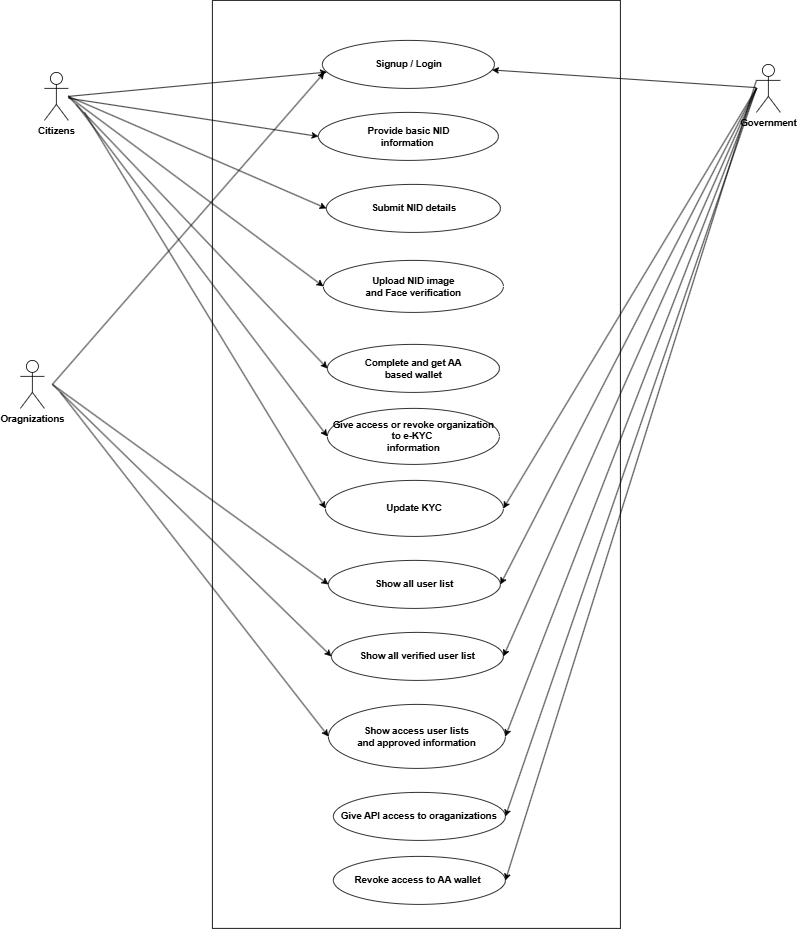

The diagram above was exported from draw.io. Its source (the exported page's mxGraphModel, read from the mxfile embedded in the PNG):
<mxGraphModel dx="3652" dy="1570" grid="1" gridSize="10" guides="1" tooltips="1" connect="1" arrows="1" fold="1" page="0" pageScale="1" pageWidth="1100" pageHeight="850" math="0" shadow="0">
  <root>
    <mxCell id="0" />
    <mxCell id="1" parent="0" />
    <mxCell id="Hl4egoBuE78TTmcoovpe-1" value="" style="rounded=0;whiteSpace=wrap;html=1;" vertex="1" parent="1">
      <mxGeometry x="220" y="150" width="510" height="1160" as="geometry" />
    </mxCell>
    <mxCell id="Hl4egoBuE78TTmcoovpe-3" value="Signup / Login" style="ellipse;whiteSpace=wrap;html=1;fontStyle=1" vertex="1" parent="1">
      <mxGeometry x="357.5" y="200" width="215" height="60" as="geometry" />
    </mxCell>
    <mxCell id="Hl4egoBuE78TTmcoovpe-4" value="Provide basic NID&lt;div&gt;information&amp;nbsp;&lt;/div&gt;" style="ellipse;whiteSpace=wrap;html=1;fontStyle=1" vertex="1" parent="1">
      <mxGeometry x="352.5" y="290" width="225" height="60" as="geometry" />
    </mxCell>
    <mxCell id="Hl4egoBuE78TTmcoovpe-5" value="Submit NID details" style="ellipse;whiteSpace=wrap;html=1;fontStyle=1" vertex="1" parent="1">
      <mxGeometry x="362.5" y="380" width="217.5" height="60" as="geometry" />
    </mxCell>
    <mxCell id="Hl4egoBuE78TTmcoovpe-6" value="Citizens" style="shape=umlActor;verticalLabelPosition=bottom;verticalAlign=top;html=1;outlineConnect=0;fontStyle=1" vertex="1" parent="1">
      <mxGeometry x="10" y="240" width="30" height="60" as="geometry" />
    </mxCell>
    <mxCell id="Hl4egoBuE78TTmcoovpe-7" value="Oragnizations" style="shape=umlActor;verticalLabelPosition=bottom;verticalAlign=top;html=1;outlineConnect=0;fontStyle=1" vertex="1" parent="1">
      <mxGeometry x="-20" y="600" width="30" height="60" as="geometry" />
    </mxCell>
    <mxCell id="Hl4egoBuE78TTmcoovpe-10" value="Government" style="shape=umlActor;verticalLabelPosition=bottom;verticalAlign=top;html=1;outlineConnect=0;fontStyle=1" vertex="1" parent="1">
      <mxGeometry x="900" y="230" width="30" height="60" as="geometry" />
    </mxCell>
    <mxCell id="Hl4egoBuE78TTmcoovpe-11" value="Upload NID image&lt;div&gt;and Face verification&lt;/div&gt;" style="ellipse;whiteSpace=wrap;html=1;fontStyle=1" vertex="1" parent="1">
      <mxGeometry x="358.75" y="475" width="225" height="65" as="geometry" />
    </mxCell>
    <mxCell id="Hl4egoBuE78TTmcoovpe-12" value="Complete and get AA&lt;div&gt;based wallet&lt;/div&gt;" style="ellipse;whiteSpace=wrap;html=1;fontStyle=1" vertex="1" parent="1">
      <mxGeometry x="363.75" y="580" width="215" height="60" as="geometry" />
    </mxCell>
    <mxCell id="Hl4egoBuE78TTmcoovpe-13" value="Give access or revoke organization to e-KYC&amp;nbsp;&lt;div&gt;information&lt;/div&gt;" style="ellipse;whiteSpace=wrap;html=1;fontStyle=1" vertex="1" parent="1">
      <mxGeometry x="363.75" y="660" width="215" height="70" as="geometry" />
    </mxCell>
    <mxCell id="Hl4egoBuE78TTmcoovpe-14" value="Update KYC" style="ellipse;whiteSpace=wrap;html=1;fontStyle=1" vertex="1" parent="1">
      <mxGeometry x="361.25" y="750" width="222.5" height="70" as="geometry" />
    </mxCell>
    <mxCell id="Hl4egoBuE78TTmcoovpe-15" value="Show all user list" style="ellipse;whiteSpace=wrap;html=1;fontStyle=1" vertex="1" parent="1">
      <mxGeometry x="365" y="850" width="215" height="60" as="geometry" />
    </mxCell>
    <mxCell id="Hl4egoBuE78TTmcoovpe-16" value="Show all verified user list" style="ellipse;whiteSpace=wrap;html=1;fontStyle=1" vertex="1" parent="1">
      <mxGeometry x="368.75" y="940" width="215" height="60" as="geometry" />
    </mxCell>
    <mxCell id="Hl4egoBuE78TTmcoovpe-17" value="Show access user lists&lt;div&gt;and approved information&lt;/div&gt;" style="ellipse;whiteSpace=wrap;html=1;fontStyle=1" vertex="1" parent="1">
      <mxGeometry x="365" y="1030" width="221.25" height="80" as="geometry" />
    </mxCell>
    <mxCell id="Hl4egoBuE78TTmcoovpe-19" value="" style="endArrow=classic;html=1;rounded=0;entryX=0;entryY=0.5;entryDx=0;entryDy=0;" edge="1" parent="1" source="Hl4egoBuE78TTmcoovpe-6" target="Hl4egoBuE78TTmcoovpe-4">
      <mxGeometry width="50" height="50" relative="1" as="geometry">
        <mxPoint x="190" y="270" as="sourcePoint" />
        <mxPoint x="240" y="220" as="targetPoint" />
      </mxGeometry>
    </mxCell>
    <mxCell id="Hl4egoBuE78TTmcoovpe-20" value="" style="endArrow=classic;html=1;rounded=0;" edge="1" parent="1" target="Hl4egoBuE78TTmcoovpe-3">
      <mxGeometry width="50" height="50" relative="1" as="geometry">
        <mxPoint x="40" y="270" as="sourcePoint" />
        <mxPoint x="240" y="220" as="targetPoint" />
      </mxGeometry>
    </mxCell>
    <mxCell id="Hl4egoBuE78TTmcoovpe-21" value="" style="endArrow=classic;html=1;rounded=0;entryX=0;entryY=0.5;entryDx=0;entryDy=0;" edge="1" parent="1" target="Hl4egoBuE78TTmcoovpe-5">
      <mxGeometry width="50" height="50" relative="1" as="geometry">
        <mxPoint x="40" y="270" as="sourcePoint" />
        <mxPoint x="362" y="330" as="targetPoint" />
      </mxGeometry>
    </mxCell>
    <mxCell id="Hl4egoBuE78TTmcoovpe-22" value="" style="endArrow=classic;html=1;rounded=0;entryX=0;entryY=0.5;entryDx=0;entryDy=0;" edge="1" parent="1" target="Hl4egoBuE78TTmcoovpe-11">
      <mxGeometry width="50" height="50" relative="1" as="geometry">
        <mxPoint x="40" y="270" as="sourcePoint" />
        <mxPoint x="372" y="420" as="targetPoint" />
      </mxGeometry>
    </mxCell>
    <mxCell id="Hl4egoBuE78TTmcoovpe-23" value="" style="endArrow=classic;html=1;rounded=0;entryX=0;entryY=0.5;entryDx=0;entryDy=0;" edge="1" parent="1" target="Hl4egoBuE78TTmcoovpe-12">
      <mxGeometry width="50" height="50" relative="1" as="geometry">
        <mxPoint x="40" y="270" as="sourcePoint" />
        <mxPoint x="369" y="518" as="targetPoint" />
      </mxGeometry>
    </mxCell>
    <mxCell id="Hl4egoBuE78TTmcoovpe-24" value="" style="endArrow=classic;html=1;rounded=0;entryX=0;entryY=0.5;entryDx=0;entryDy=0;" edge="1" parent="1" target="Hl4egoBuE78TTmcoovpe-13">
      <mxGeometry width="50" height="50" relative="1" as="geometry">
        <mxPoint x="50" y="280" as="sourcePoint" />
        <mxPoint x="374" y="620" as="targetPoint" />
      </mxGeometry>
    </mxCell>
    <mxCell id="Hl4egoBuE78TTmcoovpe-26" value="" style="endArrow=classic;html=1;rounded=0;entryX=0;entryY=0.5;entryDx=0;entryDy=0;" edge="1" parent="1" target="Hl4egoBuE78TTmcoovpe-14">
      <mxGeometry width="50" height="50" relative="1" as="geometry">
        <mxPoint x="60" y="290" as="sourcePoint" />
        <mxPoint x="374" y="705" as="targetPoint" />
      </mxGeometry>
    </mxCell>
    <mxCell id="Hl4egoBuE78TTmcoovpe-27" value="" style="endArrow=classic;html=1;rounded=0;entryX=0;entryY=0.5;entryDx=0;entryDy=0;" edge="1" parent="1" target="Hl4egoBuE78TTmcoovpe-15">
      <mxGeometry width="50" height="50" relative="1" as="geometry">
        <mxPoint x="20" y="630" as="sourcePoint" />
        <mxPoint x="200" y="630" as="targetPoint" />
      </mxGeometry>
    </mxCell>
    <mxCell id="Hl4egoBuE78TTmcoovpe-28" value="" style="endArrow=classic;html=1;rounded=0;entryX=0;entryY=0.5;entryDx=0;entryDy=0;" edge="1" parent="1">
      <mxGeometry width="50" height="50" relative="1" as="geometry">
        <mxPoint x="20" y="630" as="sourcePoint" />
        <mxPoint x="368.75" y="970" as="targetPoint" />
      </mxGeometry>
    </mxCell>
    <mxCell id="Hl4egoBuE78TTmcoovpe-29" value="" style="endArrow=classic;html=1;rounded=0;entryX=0;entryY=0.5;entryDx=0;entryDy=0;" edge="1" parent="1" target="Hl4egoBuE78TTmcoovpe-17">
      <mxGeometry width="50" height="50" relative="1" as="geometry">
        <mxPoint x="30" y="640" as="sourcePoint" />
        <mxPoint x="378.75" y="980" as="targetPoint" />
      </mxGeometry>
    </mxCell>
    <mxCell id="Hl4egoBuE78TTmcoovpe-30" value="" style="endArrow=classic;html=1;rounded=0;" edge="1" parent="1">
      <mxGeometry width="50" height="50" relative="1" as="geometry">
        <mxPoint x="20" y="630" as="sourcePoint" />
        <mxPoint x="360" y="240" as="targetPoint" />
      </mxGeometry>
    </mxCell>
    <mxCell id="Hl4egoBuE78TTmcoovpe-31" value="" style="endArrow=classic;html=1;rounded=0;" edge="1" parent="1" source="Hl4egoBuE78TTmcoovpe-10" target="Hl4egoBuE78TTmcoovpe-3">
      <mxGeometry width="50" height="50" relative="1" as="geometry">
        <mxPoint x="610" y="680" as="sourcePoint" />
        <mxPoint x="660" y="630" as="targetPoint" />
      </mxGeometry>
    </mxCell>
    <mxCell id="Hl4egoBuE78TTmcoovpe-32" value="" style="endArrow=classic;html=1;rounded=0;entryX=1;entryY=0.5;entryDx=0;entryDy=0;" edge="1" parent="1" target="Hl4egoBuE78TTmcoovpe-15">
      <mxGeometry width="50" height="50" relative="1" as="geometry">
        <mxPoint x="900" y="260" as="sourcePoint" />
        <mxPoint x="660" y="630" as="targetPoint" />
      </mxGeometry>
    </mxCell>
    <mxCell id="Hl4egoBuE78TTmcoovpe-33" value="" style="endArrow=classic;html=1;rounded=0;entryX=1;entryY=0.5;entryDx=0;entryDy=0;" edge="1" parent="1" target="Hl4egoBuE78TTmcoovpe-16">
      <mxGeometry width="50" height="50" relative="1" as="geometry">
        <mxPoint x="900" y="260" as="sourcePoint" />
        <mxPoint x="660" y="630" as="targetPoint" />
      </mxGeometry>
    </mxCell>
    <mxCell id="Hl4egoBuE78TTmcoovpe-34" value="" style="endArrow=classic;html=1;rounded=0;entryX=1;entryY=0.5;entryDx=0;entryDy=0;" edge="1" parent="1" target="Hl4egoBuE78TTmcoovpe-17">
      <mxGeometry width="50" height="50" relative="1" as="geometry">
        <mxPoint x="900" y="260" as="sourcePoint" />
        <mxPoint x="660" y="630" as="targetPoint" />
      </mxGeometry>
    </mxCell>
    <mxCell id="Hl4egoBuE78TTmcoovpe-35" value="Give API access to oraganizations" style="ellipse;whiteSpace=wrap;html=1;fontStyle=1" vertex="1" parent="1">
      <mxGeometry x="371.25" y="1140" width="215" height="60" as="geometry" />
    </mxCell>
    <mxCell id="Hl4egoBuE78TTmcoovpe-37" value="" style="endArrow=classic;html=1;rounded=0;entryX=1;entryY=0.5;entryDx=0;entryDy=0;" edge="1" parent="1" target="Hl4egoBuE78TTmcoovpe-35">
      <mxGeometry width="50" height="50" relative="1" as="geometry">
        <mxPoint x="900" y="260" as="sourcePoint" />
        <mxPoint x="660" y="880" as="targetPoint" />
      </mxGeometry>
    </mxCell>
    <mxCell id="Hl4egoBuE78TTmcoovpe-38" value="" style="endArrow=classic;html=1;rounded=0;entryX=1;entryY=0.5;entryDx=0;entryDy=0;" edge="1" parent="1" target="Hl4egoBuE78TTmcoovpe-14">
      <mxGeometry width="50" height="50" relative="1" as="geometry">
        <mxPoint x="900" y="260" as="sourcePoint" />
        <mxPoint x="600" y="410" as="targetPoint" />
      </mxGeometry>
    </mxCell>
    <mxCell id="Hl4egoBuE78TTmcoovpe-39" value="Revoke access to AA wallet&amp;nbsp;" style="ellipse;whiteSpace=wrap;html=1;fontStyle=1" vertex="1" parent="1">
      <mxGeometry x="371.25" y="1220" width="215" height="60" as="geometry" />
    </mxCell>
    <mxCell id="Hl4egoBuE78TTmcoovpe-40" value="" style="endArrow=classic;html=1;rounded=0;entryX=1;entryY=0.5;entryDx=0;entryDy=0;exitX=0;exitY=0.3333333333333333;exitDx=0;exitDy=0;exitPerimeter=0;" edge="1" parent="1" source="Hl4egoBuE78TTmcoovpe-10" target="Hl4egoBuE78TTmcoovpe-39">
      <mxGeometry width="50" height="50" relative="1" as="geometry">
        <mxPoint x="290" y="770" as="sourcePoint" />
        <mxPoint x="340" y="720" as="targetPoint" />
      </mxGeometry>
    </mxCell>
  </root>
</mxGraphModel>